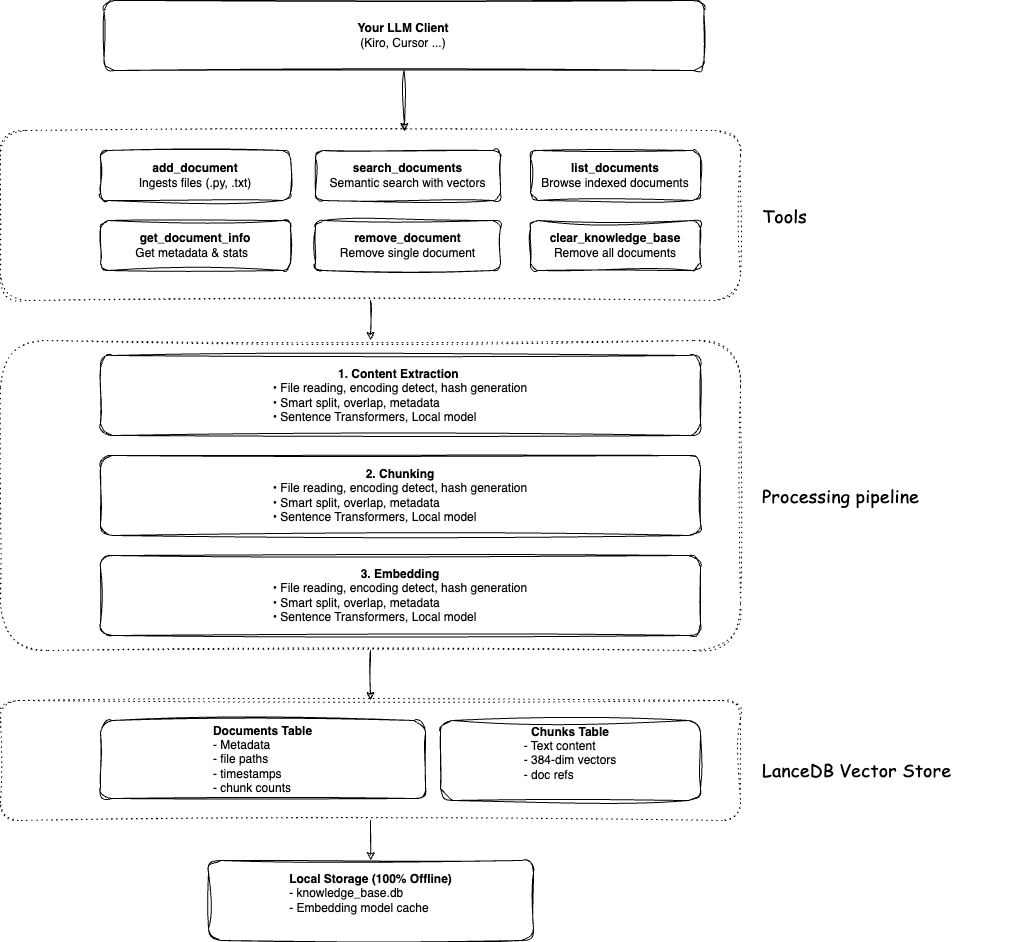

The diagram above was exported from draw.io. Its source (the exported page's mxGraphModel, read from the mxfile embedded in the PNG):
<mxGraphModel dx="1500" dy="733" grid="1" gridSize="10" guides="1" tooltips="1" connect="1" arrows="1" fold="1" page="1" pageScale="1" pageWidth="850" pageHeight="1100" background="#ffffff" math="0" shadow="0">
  <root>
    <mxCell id="0" />
    <mxCell id="1" parent="0" />
    <mxCell id="24" value="" style="rounded=1;whiteSpace=wrap;html=1;sketch=1;curveFitting=1;jiggle=2;fillColor=none;strokeWidth=1;dashed=1;dashPattern=1 4;" vertex="1" parent="1">
      <mxGeometry x="170" y="350" width="740" height="310" as="geometry" />
    </mxCell>
    <mxCell id="2" value="&lt;b&gt;Your LLM Client&lt;/b&gt;&lt;br&gt;(Kiro, Cursor ...)" style="rounded=1;whiteSpace=wrap;html=1;sketch=1;curveFitting=1;jiggle=2;" parent="1" vertex="1">
      <mxGeometry x="273.5" y="10" width="600" height="70" as="geometry" />
    </mxCell>
    <mxCell id="6" value="&lt;b&gt;add_document&lt;/b&gt;&lt;br&gt;Ingests files (.py, .txt)" style="rounded=1;whiteSpace=wrap;html=1;sketch=1;curveFitting=1;jiggle=2;" parent="1" vertex="1">
      <mxGeometry x="270" y="160" width="190" height="50" as="geometry" />
    </mxCell>
    <mxCell id="7" value="&lt;b&gt;search_documents&lt;/b&gt;&lt;br&gt;Semantic search with vectors" style="rounded=1;whiteSpace=wrap;html=1;sketch=1;curveFitting=1;jiggle=2;" parent="1" vertex="1">
      <mxGeometry x="485" y="160" width="185" height="50" as="geometry" />
    </mxCell>
    <mxCell id="8" value="&lt;b&gt;list_documents&lt;/b&gt;&lt;br&gt;Browse indexed documents" style="rounded=1;whiteSpace=wrap;html=1;sketch=1;curveFitting=1;jiggle=2;" parent="1" vertex="1">
      <mxGeometry x="700" y="160" width="170" height="50" as="geometry" />
    </mxCell>
    <mxCell id="9a" value="&lt;b&gt;1. Content Extraction&amp;nbsp;&lt;/b&gt;&lt;br&gt;&lt;div style=&quot;text-align: left;&quot;&gt;&lt;span style=&quot;background-color: initial;&quot;&gt;• File reading, encoding detect, hash generation&lt;/span&gt;&lt;/div&gt;&lt;div style=&quot;text-align: left;&quot;&gt;&lt;span style=&quot;background-color: initial;&quot;&gt;• Smart split, overlap, metadata&lt;/span&gt;&lt;/div&gt;&lt;div style=&quot;text-align: left;&quot;&gt;&lt;span style=&quot;background-color: initial;&quot;&gt;• Sentence Transformers, Local model&lt;/span&gt;&lt;/div&gt;" style="rounded=1;whiteSpace=wrap;html=1;sketch=1;curveFitting=1;jiggle=2;" parent="1" vertex="1">
      <mxGeometry x="270" y="365" width="600" height="80" as="geometry" />
    </mxCell>
    <mxCell id="13" value="&lt;b&gt;Documents Table&lt;/b&gt;&lt;br&gt;&lt;div style=&quot;text-align: left;&quot;&gt;&lt;span style=&quot;background-color: initial;&quot;&gt;- Metadata&lt;/span&gt;&lt;/div&gt;&lt;div style=&quot;text-align: left;&quot;&gt;&lt;span style=&quot;background-color: initial;&quot;&gt;- file paths&lt;/span&gt;&lt;/div&gt;&lt;div style=&quot;&quot;&gt;&lt;div style=&quot;text-align: left;&quot;&gt;&lt;span style=&quot;background-color: initial;&quot;&gt;- timestamps&lt;/span&gt;&lt;/div&gt;&lt;span style=&quot;background-color: initial;&quot;&gt;&lt;div style=&quot;text-align: left;&quot;&gt;&lt;span style=&quot;background-color: initial;&quot;&gt;- chunk counts&lt;/span&gt;&lt;/div&gt;&lt;/span&gt;&lt;/div&gt;&lt;div style=&quot;&quot;&gt;&lt;div style=&quot;text-align: left;&quot;&gt;&lt;/div&gt;&lt;div style=&quot;text-align: left;&quot;&gt;&lt;/div&gt;&lt;span style=&quot;background-color: initial;&quot;&gt;&lt;div style=&quot;text-align: left;&quot;&gt;&lt;/div&gt;&lt;/span&gt;&lt;/div&gt;&lt;div style=&quot;&quot;&gt;&lt;/div&gt;&lt;div style=&quot;&quot;&gt;&lt;/div&gt;&lt;div style=&quot;&quot;&gt;&lt;/div&gt;&lt;div style=&quot;&quot;&gt;&lt;/div&gt;" style="rounded=1;whiteSpace=wrap;html=1;sketch=1;curveFitting=1;jiggle=2;" parent="1" vertex="1">
      <mxGeometry x="270" y="730" width="325" height="78" as="geometry" />
    </mxCell>
    <mxCell id="15" value="&lt;b&gt;Local Storage (100% Offline)&lt;/b&gt;&lt;br&gt;&lt;div style=&quot;text-align: left;&quot;&gt;&lt;span style=&quot;background-color: initial;&quot;&gt;- knowledge_base.db&lt;/span&gt;&lt;/div&gt;&lt;div style=&quot;text-align: left;&quot;&gt;&lt;span style=&quot;background-color: initial;&quot;&gt;- Embedding model cache&lt;/span&gt;&lt;/div&gt;&lt;div style=&quot;text-align: left;&quot;&gt;&lt;br&gt;&lt;/div&gt;" style="rounded=1;whiteSpace=wrap;html=1;sketch=1;curveFitting=1;jiggle=2;" parent="1" vertex="1">
      <mxGeometry x="378" y="870" width="325" height="80" as="geometry" />
    </mxCell>
    <mxCell id="17" value="&lt;b&gt;get_document_info&lt;/b&gt;&lt;br&gt;Get metadata &amp;amp; stats&amp;nbsp;&amp;nbsp;" style="rounded=1;whiteSpace=wrap;html=1;sketch=1;curveFitting=1;jiggle=2;" vertex="1" parent="1">
      <mxGeometry x="270" y="230" width="190" height="50" as="geometry" />
    </mxCell>
    <mxCell id="18" value="&lt;b&gt;remove_document&lt;/b&gt;&lt;br&gt;Remove single document" style="rounded=1;whiteSpace=wrap;html=1;sketch=1;curveFitting=1;jiggle=2;" vertex="1" parent="1">
      <mxGeometry x="485" y="230" width="185" height="50" as="geometry" />
    </mxCell>
    <mxCell id="19" value="&lt;b&gt;clear_knowledge_base&lt;/b&gt;&lt;br&gt;Remove all documents" style="rounded=1;whiteSpace=wrap;html=1;sketch=1;curveFitting=1;jiggle=2;" vertex="1" parent="1">
      <mxGeometry x="700" y="230" width="170" height="50" as="geometry" />
    </mxCell>
    <mxCell id="20" value="&lt;b&gt;2. Chunking&lt;/b&gt;&lt;br&gt;&lt;div style=&quot;text-align: left;&quot;&gt;&lt;span style=&quot;background-color: initial;&quot;&gt;• File reading, encoding detect, hash generation&lt;/span&gt;&lt;/div&gt;&lt;div style=&quot;text-align: left;&quot;&gt;&lt;span style=&quot;background-color: initial;&quot;&gt;• Smart split, overlap, metadata&lt;/span&gt;&lt;/div&gt;&lt;div style=&quot;text-align: left;&quot;&gt;&lt;span style=&quot;background-color: initial;&quot;&gt;• Sentence Transformers, Local model&lt;/span&gt;&lt;/div&gt;" style="rounded=1;whiteSpace=wrap;html=1;sketch=1;curveFitting=1;jiggle=2;" vertex="1" parent="1">
      <mxGeometry x="270" y="465" width="600" height="80" as="geometry" />
    </mxCell>
    <mxCell id="21" value="&lt;b&gt;3. Embedding&lt;/b&gt;&lt;br&gt;&lt;div style=&quot;text-align: left;&quot;&gt;&lt;span style=&quot;background-color: initial;&quot;&gt;• File reading, encoding detect, hash generation&lt;/span&gt;&lt;/div&gt;&lt;div style=&quot;text-align: left;&quot;&gt;&lt;span style=&quot;background-color: initial;&quot;&gt;• Smart split, overlap, metadata&lt;/span&gt;&lt;/div&gt;&lt;div style=&quot;text-align: left;&quot;&gt;&lt;span style=&quot;background-color: initial;&quot;&gt;• Sentence Transformers, Local model&lt;/span&gt;&lt;/div&gt;" style="rounded=1;whiteSpace=wrap;html=1;sketch=1;curveFitting=1;jiggle=2;" vertex="1" parent="1">
      <mxGeometry x="270" y="565" width="600" height="80" as="geometry" />
    </mxCell>
    <mxCell id="22" value="&lt;b&gt;Chunks Table&lt;/b&gt;&lt;br&gt;&lt;div style=&quot;text-align: left;&quot;&gt;&lt;span style=&quot;background-color: initial;&quot;&gt;- Text content&lt;/span&gt;&lt;/div&gt;&lt;div style=&quot;text-align: left;&quot;&gt;&lt;span style=&quot;background-color: initial;&quot;&gt;- 384-dim vectors&lt;/span&gt;&lt;/div&gt;&lt;div style=&quot;text-align: left;&quot;&gt;&lt;span style=&quot;background-color: initial;&quot;&gt;- doc refs&lt;/span&gt;&lt;/div&gt;&lt;div style=&quot;text-align: left;&quot;&gt;&lt;br&gt;&lt;/div&gt;" style="rounded=1;whiteSpace=wrap;html=1;sketch=1;curveFitting=1;jiggle=2;" vertex="1" parent="1">
      <mxGeometry x="610" y="730" width="260" height="80" as="geometry" />
    </mxCell>
    <mxCell id="23" value="" style="rounded=1;whiteSpace=wrap;html=1;sketch=1;curveFitting=1;jiggle=2;fillColor=none;dashed=1;dashPattern=1 4;" vertex="1" parent="1">
      <mxGeometry x="170" y="140" width="740" height="170" as="geometry" />
    </mxCell>
    <mxCell id="25" value="" style="rounded=1;whiteSpace=wrap;html=1;sketch=1;curveFitting=1;jiggle=2;fillColor=none;dashed=1;dashPattern=1 4;" vertex="1" parent="1">
      <mxGeometry x="170" y="710" width="740" height="120" as="geometry" />
    </mxCell>
    <mxCell id="26" value="&lt;font style=&quot;font-size: 18px;&quot;&gt;Tools&lt;/font&gt;" style="text;html=1;strokeColor=none;fillColor=none;align=left;verticalAlign=middle;whiteSpace=wrap;rounded=0;sketch=1;curveFitting=1;jiggle=2;fontFamily=Comic Sans MS;" vertex="1" parent="1">
      <mxGeometry x="930" y="210" width="120" height="30" as="geometry" />
    </mxCell>
    <mxCell id="29" value="&lt;span style=&quot;font-size: 18px;&quot;&gt;Processing pipeline&lt;/span&gt;" style="text;html=1;strokeColor=none;fillColor=none;align=left;verticalAlign=middle;whiteSpace=wrap;rounded=0;sketch=1;curveFitting=1;jiggle=2;fontFamily=Comic Sans MS;" vertex="1" parent="1">
      <mxGeometry x="930" y="490" width="200" height="30" as="geometry" />
    </mxCell>
    <mxCell id="30" value="&lt;span style=&quot;font-size: 18px;&quot;&gt;LanceDB Vector Store&lt;/span&gt;" style="text;html=1;strokeColor=none;fillColor=none;align=left;verticalAlign=middle;whiteSpace=wrap;rounded=0;sketch=1;curveFitting=1;jiggle=2;fontFamily=Comic Sans MS;" vertex="1" parent="1">
      <mxGeometry x="930" y="764" width="250" height="30" as="geometry" />
    </mxCell>
    <mxCell id="33" value="" style="endArrow=classic;html=1;fontFamily=Comic Sans MS;fontSize=18;exitX=0.5;exitY=1;exitDx=0;exitDy=0;entryX=0.546;entryY=0.006;entryDx=0;entryDy=0;entryPerimeter=0;sketch=1;curveFitting=1;jiggle=2;" edge="1" parent="1" source="2" target="23">
      <mxGeometry width="50" height="50" relative="1" as="geometry">
        <mxPoint x="640" y="120" as="sourcePoint" />
        <mxPoint x="690" y="70" as="targetPoint" />
      </mxGeometry>
    </mxCell>
    <mxCell id="34" value="" style="endArrow=classic;html=1;sketch=1;fontFamily=Comic Sans MS;fontSize=18;exitX=0.5;exitY=1;exitDx=0;exitDy=0;entryX=0.5;entryY=0;entryDx=0;entryDy=0;" edge="1" parent="1" source="23" target="24">
      <mxGeometry width="50" height="50" relative="1" as="geometry">
        <mxPoint x="550" y="340" as="sourcePoint" />
        <mxPoint x="600" y="290" as="targetPoint" />
      </mxGeometry>
    </mxCell>
    <mxCell id="35" value="" style="endArrow=classic;html=1;sketch=1;fontFamily=Comic Sans MS;fontSize=18;exitX=0.5;exitY=1;exitDx=0;exitDy=0;entryX=0.5;entryY=0;entryDx=0;entryDy=0;" edge="1" parent="1" source="24" target="25">
      <mxGeometry width="50" height="50" relative="1" as="geometry">
        <mxPoint x="539.68" y="670" as="sourcePoint" />
        <mxPoint x="539.68" y="710" as="targetPoint" />
      </mxGeometry>
    </mxCell>
    <mxCell id="36" value="" style="endArrow=classic;html=1;sketch=1;fontFamily=Comic Sans MS;fontSize=18;exitX=0.5;exitY=1;exitDx=0;exitDy=0;" edge="1" parent="1" source="25" target="15">
      <mxGeometry width="50" height="50" relative="1" as="geometry">
        <mxPoint x="539.4099999999997" y="850" as="sourcePoint" />
        <mxPoint x="539.4099999999997" y="900" as="targetPoint" />
      </mxGeometry>
    </mxCell>
  </root>
</mxGraphModel>